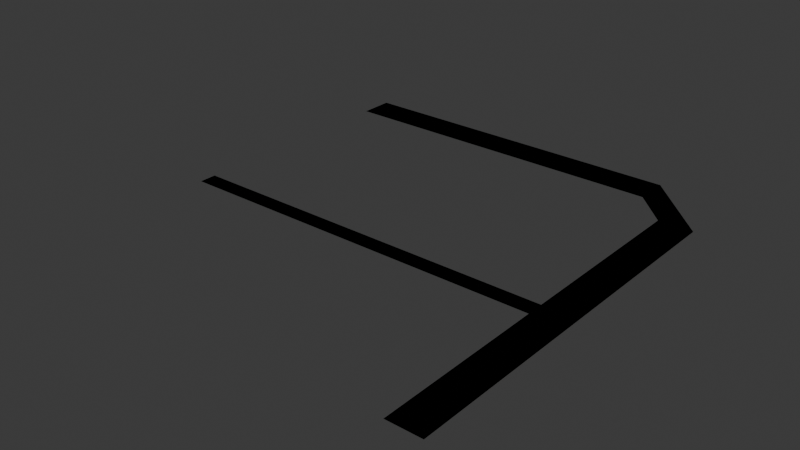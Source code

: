 # Source: roads_descalzas.blend  (saved by Blender 4.2.66; exported with 4.5.12 LTS)
import bpy
from mathutils import Matrix  # noqa: F401  (used for matrix-valued properties, if any)

bpy.ops.wm.read_factory_settings(use_empty=True)
scene = bpy.context.scene
scene.name = 'Scene'

# ---- collections
col_collection = bpy.data.collections.new('Collection'); scene.collection.children.link(col_collection)

# ---- materials (node trees are filled in below, after node groups)
mat_road = bpy.data.materials.new('Road')
mat_road.use_backface_culling = True
mat_white = bpy.data.materials.new('White')
mat_white.use_backface_culling = True

# ---- material node trees
mat_road.use_nodes = True; mat_road.node_tree.nodes.clear()
_N = mat_road.node_tree.nodes; _L = mat_road.node_tree.links
n0 = _N.new('ShaderNodeBsdfPrincipled'); n0.name = 'Principled BSDF'; n0.location = (10, 300)
n0.inputs[0].default_value = (0.2159, 0.2159, 0.2159, 1.0)
n0.inputs[2].default_value = 1.0
n1 = _N.new('ShaderNodeOutputMaterial'); n1.name = 'Material Output'; n1.location = (300, 300)
_L.new(n0.outputs[0], n1.inputs[0])
n1.is_active_output = True
mat_white.use_nodes = True; mat_white.node_tree.nodes.clear()
_N = mat_white.node_tree.nodes; _L = mat_white.node_tree.links
n0 = _N.new('ShaderNodeBsdfPrincipled'); n0.name = 'Principled BSDF'; n0.location = (10, 300)
n0.inputs[0].default_value = (1.0, 1.0, 1.0, 1.0)
n0.inputs[2].default_value = 1.0
n1 = _N.new('ShaderNodeOutputMaterial'); n1.name = 'Material Output'; n1.location = (300, 300)
_L.new(n0.outputs[0], n1.inputs[0])
n1.is_active_output = True

# ---- world
world_world = bpy.data.worlds.new('World'); scene.world = world_world
world_world.use_nodes = True; world_world.node_tree.nodes.clear()
_N = world_world.node_tree.nodes; _L = world_world.node_tree.links
n0 = _N.new('ShaderNodeOutputWorld'); n0.name = 'World Output'; n0.location = (300, 300)
n1 = _N.new('ShaderNodeBackground'); n1.name = 'Background'; n1.location = (10, 300)
n1.inputs[0].default_value = (0.05088, 0.05088, 0.05088, 1.0)
_L.new(n1.outputs[0], n0.inputs[0])
n0.is_active_output = True
world_world.color = (0.05088, 0.05088, 0.05088)
world_world.sun_shadow_jitter_overblur = 0.0

# ---- meshes
me_plane = bpy.data.meshes.new('Plane')
me_plane.from_pydata([(-4.0, 88.0, 0.0), (4.0, 88.0, 0.0), (-4.4, 88.0, 0.0), (-12.0, 88.0, 0.0), (-4.0, 8.0, 0.0), (4.0, 8.0, 0.0), (-4.4, 8.0, 0.0), (-12.0, 8.0, 0.0), (4.0, 0.0, 0.0), (-12.0, 0.0, 0.0), (-28.0, 100.1, 0.0), (-28.0, 104.0, 0.0), (-28.0, 99.9, 0.0), (-28.0, 96.0, 0.0), (-188.0, 100.1, 0.0), (-188.0, 104.0, 0.0), (-188.0, 99.9, 0.0), (-188.0, 96.0, 0.0), (-188.0, 44.0, 0.0), (-12.0, 44.0, 0.0), (-12.0, 40.0, 0.0), (-188.0, 40.0, 0.0)], [], [(4, 5, 1, 0), (4, 0, 2, 6), (6, 2, 3, 7), (7, 9, 8, 5, 4, 6), (3, 2, 12, 13), (2, 0, 10, 12), (0, 1, 11, 10), (13, 12, 16, 17), (12, 10, 14, 16), (10, 11, 15, 14), (19, 18, 21, 20)])
me_plane.polygons.foreach_set('material_index', [0, 1, 0, 0, 0, 1, 0, 0, 1, 0, 0])
_uv = me_plane.uv_layers.new(name='UVMap')
_uv.uv.foreach_set('vector', [0.0, 0.5, 1.0, 0.5, 1.0, 1.0, 0.0, 1.0, 0.0, 0.5, 0.0, 1.0, 0.0, 1.0, 0.0, 0.5, 0.0, 0.5, 0.0, 1.0, 0.0, 1.0, 0.0, 0.5, 0.0, 0.5, 0.0, 0.0, 0.0, 0.0, 1.0, 0.5, 0.0, 0.5, 0.0, 0.5, 0.0, 1.0, 0.0, 1.0, 0.0, 1.0, 0.0, 1.0, 0.0, 1.0, 0.0, 1.0, 0.0, 1.0, 0.0, 1.0, 0.0, 1.0, 1.0, 1.0, 1.0, 1.0, 0.0, 1.0, 0.0, 1.0, 0.0, 1.0, 0.0, 1.0, 0.0, 1.0, 0.0, 1.0, 0.0, 1.0, 0.0, 1.0, 0.0, 1.0, 0.0, 1.0, 1.0, 1.0, 1.0, 1.0, 0.0, 1.0, 0.0, 0.0, 0.0, 0.0, 0.0, 0.0, 0.0, 0.0])
me_plane.materials.append(mat_road)
me_plane.materials.append(mat_white)
me_plane.update()
me_plane_001 = bpy.data.meshes.new('Plane.001')
me_plane_001.from_pydata([(4.0, 88.0, 0.0), (-12.0, 88.0, 0.0), (4.0, 0.0, 0.0), (-12.0, 0.0, 0.0), (-28.0, 104.0, 0.0), (-28.0, 96.0, 0.0), (-188.0, 104.0, 0.0), (-188.0, 96.0, 0.0), (-188.0, 44.0, 0.0), (-12.0, 44.0, 0.0), (-12.0, 40.0, 0.0), (-188.0, 40.0, 0.0)], [], [(2, 0, 1, 3), (7, 5, 4, 6), (5, 1, 0, 4), (9, 8, 11, 10)])
_uv = me_plane_001.uv_layers.new(name='UVMap')
_uv.uv.foreach_set('vector', [0.0, 0.0, 0.0, 0.0, 0.0, 0.0, 0.0, 0.0, 0.0, 0.0, 0.0, 0.0, 0.0, 0.0, 0.0, 0.0, 0.0, 0.0, 0.0, 0.0, 0.0, 0.0, 0.0, 0.0, 0.0, 0.0, 0.0, 0.0, 0.0, 0.0, 0.0, 0.0])
me_plane_001.materials.append(mat_road)
me_plane_001.materials.append(mat_white)
me_plane_001.update()

# ---- objects
ob_plane = bpy.data.objects.new('Plane', me_plane)
ob_plane_colonly = bpy.data.objects.new('Plane-colonly', me_plane_001)

# ---- transforms, parenting, visibility, modifiers, constraints
ob_plane.location = (0.0, 0.0, 0.0)
ob_plane.scale = (0.5, 1.0, 1.0)
ob_plane_colonly.location = (0.0, 0.0, 0.0)
ob_plane_colonly.scale = (0.5, 1.0, 1.0)

# ---- collection membership
col_collection.objects.link(ob_plane)
col_collection.objects.link(ob_plane_colonly)

# ---- scene / render settings (as saved in the file)
scene.frame_start = 1; scene.frame_end = 250; scene.frame_set(1)
scene.render.engine = 'BLENDER_EEVEE_NEXT'
bpy.context.view_layer.update()

# ---- added for rendering (the .blend has no active camera and no usable light): camera, sun
cam_auto = bpy.data.cameras.new('AutoCamera')
cam_auto.lens = 50.0
cam_auto.sensor_width = 36.0
cam_auto.clip_end = 2298.18
ob_auto_camera = bpy.data.objects.new('AutoCamera', cam_auto)
scene.collection.objects.link(ob_auto_camera)
ob_auto_camera.location = (84.9512, -105.141, 104.761)
ob_auto_camera.rotation_euler = (1.09748, -7.21219e-08, 0.694738)
scene.camera = ob_auto_camera
light_auto_sun = bpy.data.lights.new('AutoSun', 'SUN')
light_auto_sun.energy = 3.0
light_auto_sun.angle = 0.0523599
ob_auto_sun = bpy.data.objects.new('AutoSun', light_auto_sun)
scene.collection.objects.link(ob_auto_sun)
ob_auto_sun.rotation_euler = (0.872665, 0.174533, 0.523599)
bpy.context.view_layer.update()

